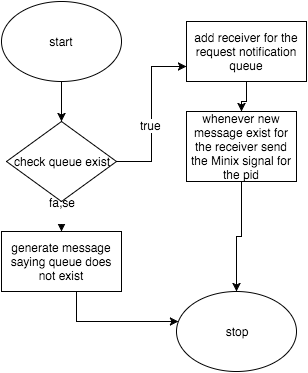

The diagram above was exported from draw.io. Its source (the exported page's mxGraphModel, read from the mxfile embedded in the PNG):
<mxGraphModel dx="954" dy="586" grid="1" gridSize="10" guides="1" tooltips="1" connect="1" arrows="1" fold="1" page="1" pageScale="1" pageWidth="826" pageHeight="1169" background="#ffffff" math="0">
  <root>
    <mxCell id="0" />
    <mxCell id="1" parent="0" />
    <mxCell id="6" style="edgeStyle=orthogonalEdgeStyle;rounded=0;html=1;entryX=0.5;entryY=0;jettySize=auto;orthogonalLoop=1;" edge="1" parent="1" source="2" target="4">
      <mxGeometry relative="1" as="geometry" />
    </mxCell>
    <mxCell id="2" value="start" style="ellipse;whiteSpace=wrap;html=1;" vertex="1" parent="1">
      <mxGeometry x="25" y="10" width="120" height="80" as="geometry" />
    </mxCell>
    <mxCell id="7" style="edgeStyle=orthogonalEdgeStyle;rounded=0;html=1;entryX=0.5;entryY=0;jettySize=auto;orthogonalLoop=1;" edge="1" parent="1" source="4" target="5">
      <mxGeometry relative="1" as="geometry" />
    </mxCell>
    <mxCell id="17" value="fa;se&lt;div&gt;&lt;br&gt;&lt;/div&gt;" style="text;html=1;resizable=0;points=[];;align=center;verticalAlign=middle;labelBackgroundColor=#ffffff;" vertex="1" connectable="0" parent="7">
      <mxGeometry x="0.2" y="3" relative="1" as="geometry">
        <mxPoint x="-3" y="-3" as="offset" />
      </mxGeometry>
    </mxCell>
    <mxCell id="23" style="edgeStyle=orthogonalEdgeStyle;rounded=0;html=1;entryX=0;entryY=0.75;jettySize=auto;orthogonalLoop=1;" edge="1" parent="1" source="4" target="22">
      <mxGeometry relative="1" as="geometry" />
    </mxCell>
    <mxCell id="25" value="true" style="text;html=1;resizable=0;points=[];;align=center;verticalAlign=middle;labelBackgroundColor=#ffffff;" vertex="1" connectable="0" parent="23">
      <mxGeometry x="-0.1273" y="1" relative="1" as="geometry">
        <mxPoint as="offset" />
      </mxGeometry>
    </mxCell>
    <mxCell id="4" value="check queue exist" style="rhombus;whiteSpace=wrap;html=1;" vertex="1" parent="1">
      <mxGeometry x="30" y="130" width="110" height="80" as="geometry" />
    </mxCell>
    <mxCell id="9" style="edgeStyle=orthogonalEdgeStyle;rounded=0;html=1;jettySize=auto;orthogonalLoop=1;" edge="1" parent="1" source="5" target="8">
      <mxGeometry relative="1" as="geometry">
        <Array as="points">
          <mxPoint x="100" y="330" />
          <mxPoint x="220" y="330" />
        </Array>
      </mxGeometry>
    </mxCell>
    <mxCell id="5" value="generate message saying queue does not exist" style="whiteSpace=wrap;html=1;" vertex="1" parent="1">
      <mxGeometry x="25" y="240" width="120" height="60" as="geometry" />
    </mxCell>
    <mxCell id="8" value="stop" style="ellipse;whiteSpace=wrap;html=1;" vertex="1" parent="1">
      <mxGeometry x="200" y="300" width="120" height="80" as="geometry" />
    </mxCell>
    <mxCell id="27" style="edgeStyle=orthogonalEdgeStyle;rounded=0;html=1;jettySize=auto;orthogonalLoop=1;" edge="1" parent="1" source="22" target="26">
      <mxGeometry relative="1" as="geometry" />
    </mxCell>
    <mxCell id="22" value="add receiver for the request notification queue" style="whiteSpace=wrap;html=1;" vertex="1" parent="1">
      <mxGeometry x="210" y="30" width="120" height="60" as="geometry" />
    </mxCell>
    <mxCell id="28" style="edgeStyle=orthogonalEdgeStyle;rounded=0;html=1;entryX=0.5;entryY=0;jettySize=auto;orthogonalLoop=1;" edge="1" parent="1" source="26" target="8">
      <mxGeometry relative="1" as="geometry" />
    </mxCell>
    <mxCell id="26" value="whenever new message exist for the receiver send the Minix signal for the pid" style="whiteSpace=wrap;html=1;" vertex="1" parent="1">
      <mxGeometry x="210" y="120" width="110" height="70" as="geometry" />
    </mxCell>
  </root>
</mxGraphModel>